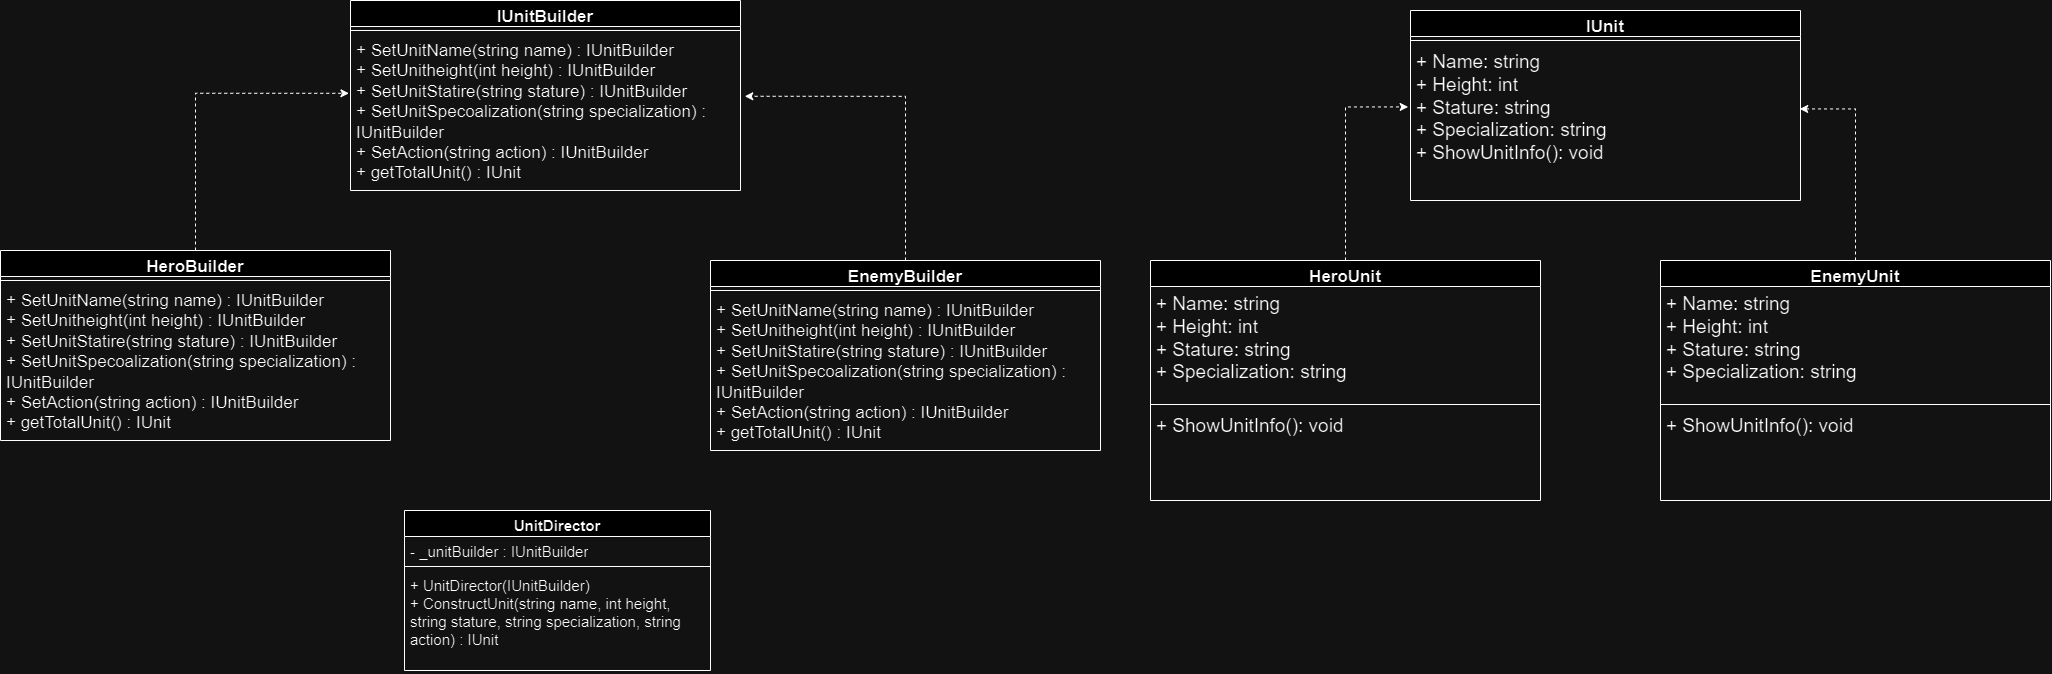

The diagram above was exported from draw.io. Its source (the exported page's mxGraphModel, read from the mxfile embedded in the PNG):
<mxGraphModel dx="2705" dy="1168" grid="1" gridSize="10" guides="1" tooltips="1" connect="1" arrows="1" fold="1" page="1" pageScale="1" pageWidth="827" pageHeight="1169" math="0" shadow="0">
  <root>
    <mxCell id="0" />
    <mxCell id="1" parent="0" />
    <mxCell id="Zc4fr_XeoNPX_t9EJKzW-53" value="IUnitBuilder" style="swimlane;fontStyle=1;align=center;verticalAlign=top;childLayout=stackLayout;horizontal=1;startSize=26;horizontalStack=0;resizeParent=1;resizeParentMax=0;resizeLast=0;collapsible=1;marginBottom=0;whiteSpace=wrap;html=1;fontSize=17;" vertex="1" parent="1">
      <mxGeometry x="-420" y="220" width="390" height="190" as="geometry" />
    </mxCell>
    <mxCell id="Zc4fr_XeoNPX_t9EJKzW-55" value="" style="line;strokeWidth=1;fillColor=none;align=left;verticalAlign=middle;spacingTop=-1;spacingLeft=3;spacingRight=3;rotatable=0;labelPosition=right;points=[];portConstraint=eastwest;strokeColor=inherit;fontSize=17;" vertex="1" parent="Zc4fr_XeoNPX_t9EJKzW-53">
      <mxGeometry y="26" width="390" height="8" as="geometry" />
    </mxCell>
    <mxCell id="Zc4fr_XeoNPX_t9EJKzW-56" value="+&amp;nbsp;SetUnitName(string name) : IUnitBuilder&amp;nbsp;&lt;div style=&quot;font-size: 17px;&quot;&gt;+&amp;nbsp;SetUnitheight(int height) : IUnitBuilder&amp;nbsp;&lt;br style=&quot;font-size: 17px;&quot;&gt;&lt;/div&gt;&lt;div style=&quot;font-size: 17px;&quot;&gt;+ SetUnitStatire(string stature) : IUnitBuilder&lt;/div&gt;&lt;div style=&quot;font-size: 17px;&quot;&gt;+ SetUnitSpecoalization(string specialization) : IUnitBuilder&lt;/div&gt;&lt;div style=&quot;font-size: 17px;&quot;&gt;+ SetAction(string action) : IUnitBuilder&lt;/div&gt;&lt;div style=&quot;font-size: 17px;&quot;&gt;+ getTotalUnit() : IUnit&lt;/div&gt;" style="text;strokeColor=none;fillColor=none;align=left;verticalAlign=top;spacingLeft=4;spacingRight=4;overflow=hidden;rotatable=0;points=[[0,0.5],[1,0.5]];portConstraint=eastwest;whiteSpace=wrap;html=1;fontSize=17;" vertex="1" parent="Zc4fr_XeoNPX_t9EJKzW-53">
      <mxGeometry y="34" width="390" height="156" as="geometry" />
    </mxCell>
    <mxCell id="Zc4fr_XeoNPX_t9EJKzW-57" value="HeroBuilder" style="swimlane;fontStyle=1;align=center;verticalAlign=top;childLayout=stackLayout;horizontal=1;startSize=26;horizontalStack=0;resizeParent=1;resizeParentMax=0;resizeLast=0;collapsible=1;marginBottom=0;whiteSpace=wrap;html=1;fontSize=17;" vertex="1" parent="1">
      <mxGeometry x="-770" y="470" width="390" height="190" as="geometry" />
    </mxCell>
    <mxCell id="Zc4fr_XeoNPX_t9EJKzW-58" value="" style="line;strokeWidth=1;fillColor=none;align=left;verticalAlign=middle;spacingTop=-1;spacingLeft=3;spacingRight=3;rotatable=0;labelPosition=right;points=[];portConstraint=eastwest;strokeColor=inherit;fontSize=17;" vertex="1" parent="Zc4fr_XeoNPX_t9EJKzW-57">
      <mxGeometry y="26" width="390" height="8" as="geometry" />
    </mxCell>
    <mxCell id="Zc4fr_XeoNPX_t9EJKzW-59" value="+&amp;nbsp;SetUnitName(string name) : IUnitBuilder&amp;nbsp;&lt;div style=&quot;font-size: 17px;&quot;&gt;+&amp;nbsp;SetUnitheight(int height) : IUnitBuilder&amp;nbsp;&lt;br style=&quot;font-size: 17px;&quot;&gt;&lt;/div&gt;&lt;div style=&quot;font-size: 17px;&quot;&gt;+ SetUnitStatire(string stature) : IUnitBuilder&lt;/div&gt;&lt;div style=&quot;font-size: 17px;&quot;&gt;+ SetUnitSpecoalization(string specialization) : IUnitBuilder&lt;/div&gt;&lt;div style=&quot;font-size: 17px;&quot;&gt;+ SetAction(string action) : IUnitBuilder&lt;/div&gt;&lt;div style=&quot;font-size: 17px;&quot;&gt;+ getTotalUnit() : IUnit&lt;/div&gt;" style="text;strokeColor=none;fillColor=none;align=left;verticalAlign=top;spacingLeft=4;spacingRight=4;overflow=hidden;rotatable=0;points=[[0,0.5],[1,0.5]];portConstraint=eastwest;whiteSpace=wrap;html=1;fontSize=17;" vertex="1" parent="Zc4fr_XeoNPX_t9EJKzW-57">
      <mxGeometry y="34" width="390" height="156" as="geometry" />
    </mxCell>
    <mxCell id="Zc4fr_XeoNPX_t9EJKzW-60" value="EnemyBuilder" style="swimlane;fontStyle=1;align=center;verticalAlign=top;childLayout=stackLayout;horizontal=1;startSize=26;horizontalStack=0;resizeParent=1;resizeParentMax=0;resizeLast=0;collapsible=1;marginBottom=0;whiteSpace=wrap;html=1;fontSize=17;" vertex="1" parent="1">
      <mxGeometry x="-60" y="480" width="390" height="190" as="geometry" />
    </mxCell>
    <mxCell id="Zc4fr_XeoNPX_t9EJKzW-61" value="" style="line;strokeWidth=1;fillColor=none;align=left;verticalAlign=middle;spacingTop=-1;spacingLeft=3;spacingRight=3;rotatable=0;labelPosition=right;points=[];portConstraint=eastwest;strokeColor=inherit;fontSize=17;" vertex="1" parent="Zc4fr_XeoNPX_t9EJKzW-60">
      <mxGeometry y="26" width="390" height="8" as="geometry" />
    </mxCell>
    <mxCell id="Zc4fr_XeoNPX_t9EJKzW-62" value="+&amp;nbsp;SetUnitName(string name) : IUnitBuilder&amp;nbsp;&lt;div style=&quot;font-size: 17px;&quot;&gt;+&amp;nbsp;SetUnitheight(int height) : IUnitBuilder&amp;nbsp;&lt;br style=&quot;font-size: 17px;&quot;&gt;&lt;/div&gt;&lt;div style=&quot;font-size: 17px;&quot;&gt;+ SetUnitStatire(string stature) : IUnitBuilder&lt;/div&gt;&lt;div style=&quot;font-size: 17px;&quot;&gt;+ SetUnitSpecoalization(string specialization) : IUnitBuilder&lt;/div&gt;&lt;div style=&quot;font-size: 17px;&quot;&gt;+ SetAction(string action) : IUnitBuilder&lt;/div&gt;&lt;div style=&quot;font-size: 17px;&quot;&gt;+ getTotalUnit() : IUnit&lt;/div&gt;" style="text;strokeColor=none;fillColor=none;align=left;verticalAlign=top;spacingLeft=4;spacingRight=4;overflow=hidden;rotatable=0;points=[[0,0.5],[1,0.5]];portConstraint=eastwest;whiteSpace=wrap;html=1;fontSize=17;" vertex="1" parent="Zc4fr_XeoNPX_t9EJKzW-60">
      <mxGeometry y="34" width="390" height="156" as="geometry" />
    </mxCell>
    <mxCell id="Zc4fr_XeoNPX_t9EJKzW-63" style="edgeStyle=orthogonalEdgeStyle;rounded=0;orthogonalLoop=1;jettySize=auto;html=1;entryX=-0.004;entryY=0.377;entryDx=0;entryDy=0;entryPerimeter=0;dashed=1;fontSize=17;" edge="1" parent="1" source="Zc4fr_XeoNPX_t9EJKzW-57" target="Zc4fr_XeoNPX_t9EJKzW-56">
      <mxGeometry relative="1" as="geometry" />
    </mxCell>
    <mxCell id="Zc4fr_XeoNPX_t9EJKzW-64" style="edgeStyle=orthogonalEdgeStyle;rounded=0;orthogonalLoop=1;jettySize=auto;html=1;entryX=1.011;entryY=0.396;entryDx=0;entryDy=0;entryPerimeter=0;dashed=1;fontSize=17;" edge="1" parent="1" source="Zc4fr_XeoNPX_t9EJKzW-60" target="Zc4fr_XeoNPX_t9EJKzW-56">
      <mxGeometry relative="1" as="geometry" />
    </mxCell>
    <mxCell id="Zc4fr_XeoNPX_t9EJKzW-65" value="UnitDirector" style="swimlane;fontStyle=1;align=center;verticalAlign=top;childLayout=stackLayout;horizontal=1;startSize=26;horizontalStack=0;resizeParent=1;resizeParentMax=0;resizeLast=0;collapsible=1;marginBottom=0;whiteSpace=wrap;html=1;fontSize=15;" vertex="1" parent="1">
      <mxGeometry x="-366" y="730" width="306" height="160" as="geometry" />
    </mxCell>
    <mxCell id="Zc4fr_XeoNPX_t9EJKzW-66" value="- _unitBuilder : IUnitBuilder" style="text;strokeColor=none;fillColor=none;align=left;verticalAlign=top;spacingLeft=4;spacingRight=4;overflow=hidden;rotatable=0;points=[[0,0.5],[1,0.5]];portConstraint=eastwest;whiteSpace=wrap;html=1;fontSize=15;" vertex="1" parent="Zc4fr_XeoNPX_t9EJKzW-65">
      <mxGeometry y="26" width="306" height="26" as="geometry" />
    </mxCell>
    <mxCell id="Zc4fr_XeoNPX_t9EJKzW-67" value="" style="line;strokeWidth=1;fillColor=none;align=left;verticalAlign=middle;spacingTop=-1;spacingLeft=3;spacingRight=3;rotatable=0;labelPosition=right;points=[];portConstraint=eastwest;strokeColor=inherit;fontSize=15;" vertex="1" parent="Zc4fr_XeoNPX_t9EJKzW-65">
      <mxGeometry y="52" width="306" height="8" as="geometry" />
    </mxCell>
    <mxCell id="Zc4fr_XeoNPX_t9EJKzW-68" value="+ UnitDirector(IUnitBuilder)&lt;div&gt;+ ConstructUnit(string name, int height, string stature, string specialization, string action) : IUnit&lt;/div&gt;" style="text;strokeColor=none;fillColor=none;align=left;verticalAlign=top;spacingLeft=4;spacingRight=4;overflow=hidden;rotatable=0;points=[[0,0.5],[1,0.5]];portConstraint=eastwest;whiteSpace=wrap;html=1;fontSize=15;" vertex="1" parent="Zc4fr_XeoNPX_t9EJKzW-65">
      <mxGeometry y="60" width="306" height="100" as="geometry" />
    </mxCell>
    <mxCell id="Zc4fr_XeoNPX_t9EJKzW-69" value="IUnit" style="swimlane;fontStyle=1;align=center;verticalAlign=top;childLayout=stackLayout;horizontal=1;startSize=26;horizontalStack=0;resizeParent=1;resizeParentMax=0;resizeLast=0;collapsible=1;marginBottom=0;whiteSpace=wrap;html=1;fontSize=17;" vertex="1" parent="1">
      <mxGeometry x="640" y="230" width="390" height="190" as="geometry" />
    </mxCell>
    <mxCell id="Zc4fr_XeoNPX_t9EJKzW-70" value="" style="line;strokeWidth=1;fillColor=none;align=left;verticalAlign=middle;spacingTop=-1;spacingLeft=3;spacingRight=3;rotatable=0;labelPosition=right;points=[];portConstraint=eastwest;strokeColor=inherit;fontSize=17;" vertex="1" parent="Zc4fr_XeoNPX_t9EJKzW-69">
      <mxGeometry y="26" width="390" height="8" as="geometry" />
    </mxCell>
    <mxCell id="Zc4fr_XeoNPX_t9EJKzW-71" value="&lt;font style=&quot;font-size: 19px;&quot;&gt;+ Name: string&amp;nbsp;&lt;/font&gt;&lt;div style=&quot;font-size: 19px;&quot;&gt;&lt;font style=&quot;font-size: 19px;&quot;&gt;+ Height: int&amp;nbsp;&lt;/font&gt;&lt;/div&gt;&lt;div style=&quot;font-size: 19px;&quot;&gt;&lt;font style=&quot;font-size: 19px;&quot;&gt;+ Stature: string&amp;nbsp;&lt;/font&gt;&lt;/div&gt;&lt;div style=&quot;font-size: 19px;&quot;&gt;&lt;font style=&quot;font-size: 19px;&quot;&gt;+ Specialization: string&amp;nbsp;&lt;/font&gt;&lt;/div&gt;&lt;div style=&quot;font-size: 19px;&quot;&gt;&lt;font style=&quot;font-size: 19px;&quot;&gt;+ ShowUnitInfo(): void&lt;/font&gt;&lt;br&gt;&lt;/div&gt;" style="text;strokeColor=none;fillColor=none;align=left;verticalAlign=top;spacingLeft=4;spacingRight=4;overflow=hidden;rotatable=0;points=[[0,0.5],[1,0.5]];portConstraint=eastwest;whiteSpace=wrap;html=1;fontSize=17;" vertex="1" parent="Zc4fr_XeoNPX_t9EJKzW-69">
      <mxGeometry y="34" width="390" height="156" as="geometry" />
    </mxCell>
    <mxCell id="Zc4fr_XeoNPX_t9EJKzW-79" value="EnemyUnit" style="swimlane;fontStyle=1;align=center;verticalAlign=top;childLayout=stackLayout;horizontal=1;startSize=26;horizontalStack=0;resizeParent=1;resizeParentMax=0;resizeLast=0;collapsible=1;marginBottom=0;whiteSpace=wrap;html=1;fontSize=17;" vertex="1" parent="1">
      <mxGeometry x="890" y="480" width="390" height="240" as="geometry" />
    </mxCell>
    <mxCell id="Zc4fr_XeoNPX_t9EJKzW-80" value="&lt;font style=&quot;font-size: 19px;&quot;&gt;+ Name: string&amp;nbsp;&lt;/font&gt;&lt;div style=&quot;font-size: 19px;&quot;&gt;+ Height: int&amp;nbsp;&lt;/div&gt;&lt;div style=&quot;font-size: 19px;&quot;&gt;+ Stature: string&amp;nbsp;&lt;/div&gt;&lt;div style=&quot;font-size: 19px;&quot;&gt;+ Specialization: string&amp;nbsp;&lt;/div&gt;" style="text;strokeColor=none;fillColor=none;align=left;verticalAlign=top;spacingLeft=4;spacingRight=4;overflow=hidden;rotatable=0;points=[[0,0.5],[1,0.5]];portConstraint=eastwest;whiteSpace=wrap;html=1;fontSize=17;" vertex="1" parent="Zc4fr_XeoNPX_t9EJKzW-79">
      <mxGeometry y="26" width="390" height="114" as="geometry" />
    </mxCell>
    <mxCell id="Zc4fr_XeoNPX_t9EJKzW-81" value="" style="line;strokeWidth=1;fillColor=none;align=left;verticalAlign=middle;spacingTop=-1;spacingLeft=3;spacingRight=3;rotatable=0;labelPosition=right;points=[];portConstraint=eastwest;strokeColor=inherit;fontSize=17;" vertex="1" parent="Zc4fr_XeoNPX_t9EJKzW-79">
      <mxGeometry y="140" width="390" height="8" as="geometry" />
    </mxCell>
    <mxCell id="Zc4fr_XeoNPX_t9EJKzW-82" value="&lt;span style=&quot;font-size: 19px;&quot;&gt;+ ShowUnitInfo(): void&lt;/span&gt;" style="text;strokeColor=none;fillColor=none;align=left;verticalAlign=top;spacingLeft=4;spacingRight=4;overflow=hidden;rotatable=0;points=[[0,0.5],[1,0.5]];portConstraint=eastwest;whiteSpace=wrap;html=1;fontSize=17;" vertex="1" parent="Zc4fr_XeoNPX_t9EJKzW-79">
      <mxGeometry y="148" width="390" height="92" as="geometry" />
    </mxCell>
    <mxCell id="Zc4fr_XeoNPX_t9EJKzW-84" value="HeroUnit" style="swimlane;fontStyle=1;align=center;verticalAlign=top;childLayout=stackLayout;horizontal=1;startSize=26;horizontalStack=0;resizeParent=1;resizeParentMax=0;resizeLast=0;collapsible=1;marginBottom=0;whiteSpace=wrap;html=1;fontSize=17;" vertex="1" parent="1">
      <mxGeometry x="380" y="480" width="390" height="240" as="geometry" />
    </mxCell>
    <mxCell id="Zc4fr_XeoNPX_t9EJKzW-85" value="&lt;font style=&quot;font-size: 19px;&quot;&gt;+ Name: string&amp;nbsp;&lt;/font&gt;&lt;div style=&quot;font-size: 19px;&quot;&gt;+ Height: int&amp;nbsp;&lt;/div&gt;&lt;div style=&quot;font-size: 19px;&quot;&gt;+ Stature: string&amp;nbsp;&lt;/div&gt;&lt;div style=&quot;font-size: 19px;&quot;&gt;+ Specialization: string&amp;nbsp;&lt;/div&gt;" style="text;strokeColor=none;fillColor=none;align=left;verticalAlign=top;spacingLeft=4;spacingRight=4;overflow=hidden;rotatable=0;points=[[0,0.5],[1,0.5]];portConstraint=eastwest;whiteSpace=wrap;html=1;fontSize=17;" vertex="1" parent="Zc4fr_XeoNPX_t9EJKzW-84">
      <mxGeometry y="26" width="390" height="114" as="geometry" />
    </mxCell>
    <mxCell id="Zc4fr_XeoNPX_t9EJKzW-86" value="" style="line;strokeWidth=1;fillColor=none;align=left;verticalAlign=middle;spacingTop=-1;spacingLeft=3;spacingRight=3;rotatable=0;labelPosition=right;points=[];portConstraint=eastwest;strokeColor=inherit;fontSize=17;" vertex="1" parent="Zc4fr_XeoNPX_t9EJKzW-84">
      <mxGeometry y="140" width="390" height="8" as="geometry" />
    </mxCell>
    <mxCell id="Zc4fr_XeoNPX_t9EJKzW-87" value="&lt;span style=&quot;font-size: 19px;&quot;&gt;+ ShowUnitInfo(): void&lt;/span&gt;" style="text;strokeColor=none;fillColor=none;align=left;verticalAlign=top;spacingLeft=4;spacingRight=4;overflow=hidden;rotatable=0;points=[[0,0.5],[1,0.5]];portConstraint=eastwest;whiteSpace=wrap;html=1;fontSize=17;" vertex="1" parent="Zc4fr_XeoNPX_t9EJKzW-84">
      <mxGeometry y="148" width="390" height="92" as="geometry" />
    </mxCell>
    <mxCell id="Zc4fr_XeoNPX_t9EJKzW-88" style="edgeStyle=orthogonalEdgeStyle;rounded=0;orthogonalLoop=1;jettySize=auto;html=1;entryX=-0.006;entryY=0.4;entryDx=0;entryDy=0;entryPerimeter=0;dashed=1;" edge="1" parent="1" source="Zc4fr_XeoNPX_t9EJKzW-84" target="Zc4fr_XeoNPX_t9EJKzW-71">
      <mxGeometry relative="1" as="geometry" />
    </mxCell>
    <mxCell id="Zc4fr_XeoNPX_t9EJKzW-90" style="edgeStyle=orthogonalEdgeStyle;rounded=0;orthogonalLoop=1;jettySize=auto;html=1;entryX=0.998;entryY=0.413;entryDx=0;entryDy=0;entryPerimeter=0;fontSize=14;dashed=1;" edge="1" parent="1" source="Zc4fr_XeoNPX_t9EJKzW-79" target="Zc4fr_XeoNPX_t9EJKzW-71">
      <mxGeometry relative="1" as="geometry" />
    </mxCell>
  </root>
</mxGraphModel>